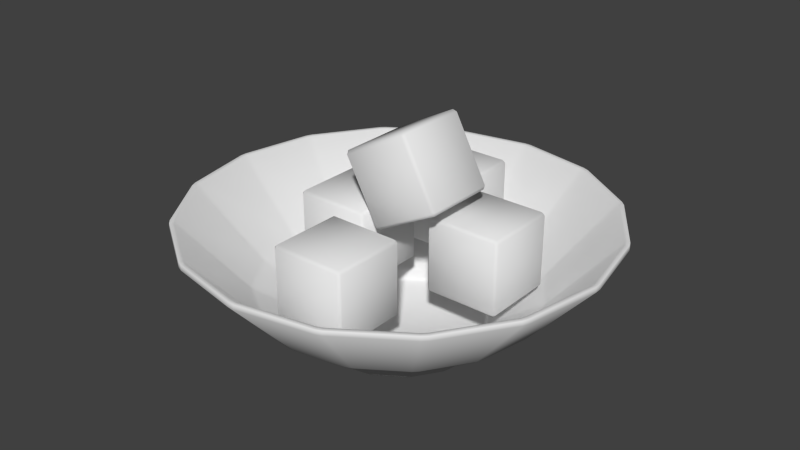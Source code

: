 # Source: ice.blend  (saved by Blender 2.76.0; exported with 4.5.12 LTS)
import bpy
from mathutils import Matrix  # noqa: F401  (used for matrix-valued properties, if any)

bpy.ops.wm.read_factory_settings(use_empty=True)
scene = bpy.context.scene
scene.name = 'Scene'

# ---- collections
col_collection_1 = bpy.data.collections.new('Collection 1'); scene.collection.children.link(col_collection_1)

# ---- world
world_world = bpy.data.worlds.new('World'); scene.world = world_world
world_world.color = (0.05088, 0.05088, 0.05088)
world_world.use_sun_shadow = False
world_world.sun_shadow_jitter_overblur = 0.0
world_world.cycles.sampling_method = 'MANUAL'
world_world.cycles.sample_map_resolution = 256

# ---- meshes
me_cylinder = bpy.data.meshes.new('Cylinder')
me_cylinder.from_pydata([(0.0, 0.07862, 0.000301), (0.0, 0.07862, 0.01281), (0.03009, 0.07264, 0.000301), (0.03009, 0.07264, 0.01281), (0.0556, 0.0556, 0.000301), (0.0556, 0.0556, 0.01281), (0.07264, 0.03009, 0.000301), (0.07264, 0.03009, 0.01281), (0.07862, -3.437e-09, 0.000301), (0.07862, -3.437e-09, 0.01281), (0.07264, -0.03009, 0.000301), (0.07264, -0.03009, 0.01281), (0.0556, -0.0556, 0.000301), (0.0556, -0.0556, 0.01281), (0.03009, -0.07264, 0.000301), (0.03009, -0.07264, 0.01281), (1.187e-08, -0.07862, 0.000301), (1.187e-08, -0.07862, 0.01281), (-0.03009, -0.07264, 0.000301), (-0.03009, -0.07264, 0.01281), (-0.0556, -0.0556, 0.000301), (-0.0556, -0.0556, 0.01281), (-0.07264, -0.03009, 0.000301), (-0.07264, -0.03009, 0.01281), (-0.07862, 9.376e-10, 0.000301), (-0.07862, 9.376e-10, 0.01281), (-0.07264, 0.03009, 0.000301), (-0.07264, 0.03009, 0.01281), (-0.0556, 0.0556, 0.000301), (-0.0556, 0.0556, 0.01281), (-0.03009, 0.07264, 0.000301), (-0.03009, 0.07264, 0.01281), (0.0, 0.128, 0.04086), (0.049, 0.1183, 0.04086), (0.09054, 0.09054, 0.04086), (0.1183, 0.049, 0.04086), (0.128, -5.597e-09, 0.04086), (0.1183, -0.049, 0.04086), (0.09054, -0.09054, 0.04086), (0.049, -0.1183, 0.04086), (1.933e-08, -0.128, 0.04086), (-0.049, -0.1183, 0.04086), (-0.09054, -0.09054, 0.04086), (-0.1183, -0.049, 0.04086), (-0.128, 1.527e-09, 0.04086), (-0.1183, 0.049, 0.04086), (-0.09054, 0.09054, 0.04086), (-0.049, 0.1183, 0.04086), (0.0, 0.1894, 0.1094), (0.07248, 0.175, 0.1094), (0.1339, 0.1339, 0.1094), (0.175, 0.07248, 0.1094), (0.1894, -8.279e-09, 0.1094), (0.175, -0.07248, 0.1094), (0.1339, -0.1339, 0.1094), (0.07248, -0.175, 0.1094), (2.86e-08, -0.1894, 0.1094), (-0.07248, -0.175, 0.1094), (-0.1339, -0.1339, 0.1094), (-0.175, -0.07248, 0.1094), (-0.1894, 2.259e-09, 0.1094), (-0.175, 0.07248, 0.1094), (-0.1339, 0.1339, 0.1094), (-0.07248, 0.175, 0.1094), (-0.07868, -0.03307, 0.05027), (-0.07868, -0.03307, 0.1164), (-0.07868, 0.03307, 0.05027), (-0.07868, 0.03307, 0.1164), (-0.01255, -0.03307, 0.05027), (-0.01255, -0.03307, 0.1164), (-0.01255, 0.03307, 0.05027), (-0.01255, 0.03307, 0.1164), (-0.02692, -0.1173, 0.05027), (-0.02692, -0.1173, 0.1164), (-0.02692, -0.05115, 0.05027), (-0.02692, -0.05115, 0.1164), (0.03921, -0.1173, 0.05027), (0.03921, -0.1173, 0.1164), (0.03921, -0.05115, 0.05027), (0.03921, -0.05115, 0.1164), (0.03448, -0.004117, 0.05027), (0.03448, -0.004117, 0.1164), (0.03448, 0.06201, 0.05027), (0.03448, 0.06201, 0.1164), (0.1006, -0.004117, 0.05027), (0.1006, -0.004117, 0.1164), (0.1006, 0.06201, 0.05027), (0.1006, 0.06201, 0.1164), (-0.05061, 0.06167, 0.05027), (-0.05061, 0.06167, 0.1164), (-0.05061, 0.1278, 0.05027), (-0.05061, 0.1278, 0.1164), (0.01552, 0.06167, 0.05027), (0.01552, 0.06167, 0.1164), (0.01552, 0.1278, 0.05027), (0.01552, 0.1278, 0.1164), (0.001257, -0.03043, 0.1067), (-0.03002, -0.03043, 0.165), (0.001257, 0.0357, 0.1067), (-0.03002, 0.0357, 0.165), (0.05952, -0.03043, 0.138), (0.02825, -0.03043, 0.1963), (0.05953, 0.0357, 0.138), (0.02825, 0.0357, 0.1963)], [], [(0, 1, 3, 2), (2, 3, 5, 4), (4, 5, 7, 6), (6, 7, 9, 8), (8, 9, 11, 10), (10, 11, 13, 12), (12, 13, 15, 14), (14, 15, 17, 16), (16, 17, 19, 18), (18, 19, 21, 20), (20, 21, 23, 22), (22, 23, 25, 24), (24, 25, 27, 26), (26, 27, 29, 28), (11, 9, 36, 37), (30, 31, 1, 0), (28, 29, 31, 30), (0, 2, 4, 6, 8, 10, 12, 14, 16, 18, 20, 22, 24, 26, 28, 30), (21, 19, 41, 42), (31, 29, 46, 47), (7, 5, 34, 35), (17, 15, 39, 40), (3, 1, 32, 33), (27, 25, 44, 45), (13, 11, 37, 38), (23, 21, 42, 43), (1, 31, 47, 32), (9, 7, 35, 36), (19, 17, 40, 41), (29, 27, 45, 46), (5, 3, 33, 34), (15, 13, 38, 39), (25, 23, 43, 44), (36, 35, 51, 52), (44, 43, 59, 60), (37, 36, 52, 53), (45, 44, 60, 61), (38, 37, 53, 54), (46, 45, 61, 62), (39, 38, 54, 55), (47, 46, 62, 63), (40, 39, 55, 56), (33, 32, 48, 49), (32, 47, 63, 48), (41, 40, 56, 57), (34, 33, 49, 50), (42, 41, 57, 58), (35, 34, 50, 51), (43, 42, 58, 59), (65, 67, 66, 64), (67, 71, 70, 66), (71, 69, 68, 70), (69, 65, 64, 68), (64, 66, 70, 68), (69, 71, 67, 65), (73, 75, 74, 72), (75, 79, 78, 74), (79, 77, 76, 78), (77, 73, 72, 76), (72, 74, 78, 76), (77, 79, 75, 73), (81, 83, 82, 80), (83, 87, 86, 82), (87, 85, 84, 86), (85, 81, 80, 84), (80, 82, 86, 84), (85, 87, 83, 81), (89, 91, 90, 88), (91, 95, 94, 90), (95, 93, 92, 94), (93, 89, 88, 92), (88, 90, 94, 92), (93, 95, 91, 89), (97, 99, 98, 96), (99, 103, 102, 98), (103, 101, 100, 102), (101, 97, 96, 100), (96, 98, 102, 100), (101, 103, 99, 97)])
me_cylinder.polygons.foreach_set('use_smooth', [True] * 79)
me_cylinder.use_remesh_preserve_volume = False
me_cylinder.use_remesh_preserve_attributes = False
me_cylinder.use_mirror_vertex_groups = False
me_cylinder.update()

# ---- objects
ob_rocks = bpy.data.objects.new('rocks', me_cylinder)

# ---- transforms, parenting, visibility, modifiers, constraints
ob_rocks.location = (0.0, 0.0, 0.0)
ob_rocks.lineart.crease_threshold = 0.0
_m = ob_rocks.modifiers.new('Solidify', 'SOLIDIFY')
_m.thickness = 0.006
_m.offset = 0.0
_m.nonmanifold_thickness_mode = 'FIXED'
_m.nonmanifold_merge_threshold = 0.0003
_m = ob_rocks.modifiers.new('Bevel', 'BEVEL')
_m.width = 0.005
_m.width_pct = 0.005
_m.limit_method = 'NONE'
_m.spread = 0.0

# ---- collection membership
col_collection_1.objects.link(ob_rocks)

# ---- scene / render settings (as saved in the file)
scene.frame_start = 1; scene.frame_end = 250; scene.frame_set(1)
scene.render.engine = 'BLENDER_EEVEE_NEXT'
scene.render.resolution_percentage = 50
scene.render.dither_intensity = 0.0
scene.cycles.use_denoising = False
scene.cycles.samples = 10
scene.cycles.sampling_pattern = 'TABULATED_SOBOL'
scene.cycles.light_sampling_threshold = 0.0
scene.cycles.use_adaptive_sampling = False
scene.cycles.use_light_tree = False
scene.cycles.blur_glossy = 0.0
scene.cycles.pixel_filter_type = 'GAUSSIAN'
scene.cycles.sample_clamp_indirect = 0.0
scene.view_settings.view_transform = 'Standard'
bpy.context.view_layer.update()

# ---- added for rendering (the .blend has no active camera and no usable light): camera, sun
cam_auto = bpy.data.cameras.new('AutoCamera')
cam_auto.lens = 50.0
cam_auto.sensor_width = 36.0
cam_auto.clip_end = 1000.0
ob_auto_camera = bpy.data.objects.new('AutoCamera', cam_auto)
scene.collection.objects.link(ob_auto_camera)
ob_auto_camera.location = (0.527867, -0.63344, 0.520047)
ob_auto_camera.rotation_euler = (1.09748, -7.21219e-08, 0.694738)
scene.camera = ob_auto_camera
light_auto_sun = bpy.data.lights.new('AutoSun', 'SUN')
light_auto_sun.energy = 3.0
light_auto_sun.angle = 0.0523599
ob_auto_sun = bpy.data.objects.new('AutoSun', light_auto_sun)
scene.collection.objects.link(ob_auto_sun)
ob_auto_sun.rotation_euler = (0.872665, 0.174533, 0.523599)
bpy.context.view_layer.update()
